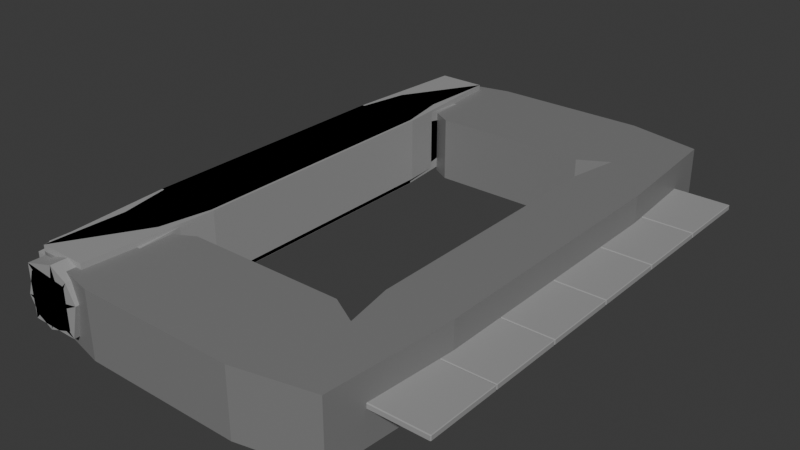 # Source: road.blend  (saved by Blender 4.0.36; exported with 4.5.12 LTS)
import bpy
from mathutils import Matrix  # noqa: F401  (used for matrix-valued properties, if any)

bpy.ops.wm.read_factory_settings(use_empty=True)
scene = bpy.context.scene
scene.name = 'Scene'

# ---- collections
col_collection = bpy.data.collections.new('Collection'); scene.collection.children.link(col_collection)

# ---- materials (node trees are filled in below, after node groups)
mat_material_002 = bpy.data.materials.new('Material.002')
mat_material_002.use_transparent_shadow = False
mat_material_001 = bpy.data.materials.new('Material.001')
mat_material_001.use_transparent_shadow = False

# ---- material node trees
mat_material_002.use_nodes = True; mat_material_002.node_tree.nodes.clear()
_N = mat_material_002.node_tree.nodes; _L = mat_material_002.node_tree.links
n0 = _N.new('ShaderNodeBsdfPrincipled'); n0.name = 'Principled BSDF'; n0.location = (10, 300)
n0.inputs[0].default_value = (0.2161, 0.2161, 0.2161, 1.0)
n0.inputs[3].default_value = 1.45
n1 = _N.new('ShaderNodeOutputMaterial'); n1.name = 'Material Output'; n1.location = (300, 300)
_L.new(n0.outputs[0], n1.inputs[0])
n1.is_active_output = True
mat_material_001.use_nodes = True; mat_material_001.node_tree.nodes.clear()
_N = mat_material_001.node_tree.nodes; _L = mat_material_001.node_tree.links
n0 = _N.new('ShaderNodeBsdfPrincipled'); n0.name = 'Principled BSDF'; n0.location = (10, 300)
n0.inputs[0].default_value = (0.3423, 0.3423, 0.3423, 1.0)
n0.inputs[3].default_value = 1.45
n1 = _N.new('ShaderNodeOutputMaterial'); n1.name = 'Material Output'; n1.location = (300, 300)
_L.new(n0.outputs[0], n1.inputs[0])
n1.is_active_output = True

# ---- world
world_world = bpy.data.worlds.new('World'); scene.world = world_world
world_world.use_nodes = True; world_world.node_tree.nodes.clear()
_N = world_world.node_tree.nodes; _L = world_world.node_tree.links
n0 = _N.new('ShaderNodeOutputWorld'); n0.name = 'World Output'; n0.location = (300, 300)
n1 = _N.new('ShaderNodeBackground'); n1.name = 'Background'; n1.location = (10, 300)
n1.inputs[0].default_value = (0.05088, 0.05088, 0.05088, 1.0)
_L.new(n1.outputs[0], n0.inputs[0])
n0.is_active_output = True
world_world.color = (0.05088, 0.05088, 0.05088)
world_world.use_sun_shadow = False
world_world.sun_shadow_jitter_overblur = 0.0

# ---- meshes
me_plane = bpy.data.meshes.new('Plane')
me_plane.from_pydata([(-1.0, -1.0, 0.0), (1.0, -1.0, 0.0), (-1.0, 1.0, 0.0), (1.0, 1.0, 0.0), (-1.0, -1.0, 0.002695), (1.0, -1.0, 0.002695), (-1.0, 1.0, 0.002695), (1.0, 1.0, 0.002695), (-0.9688, -1.0, 0.002695), (-0.9688, 1.0, 0.002695), (0.9688, 1.0, 0.002695), (0.9688, -1.0, 0.002695)], [], [(0, 1, 3, 2), (4, 6, 9, 8), (7, 5, 11, 10)])
_uv = me_plane.uv_layers.new(name='UVMap')
_uv.uv.foreach_set('vector', [0.0, 0.0, 1.0, 0.0, 1.0, 1.0, 0.0, 1.0, 0.0, 0.0, 0.0, 0.0, 0.0, 0.0, 0.0, 0.0, 0.0, 0.0, 0.0, 0.0, 0.0, 0.0, 0.0, 0.0])
me_plane.materials.append(mat_material_002)
me_plane.update()
me_plane_001 = bpy.data.meshes.new('Plane.001')
me_plane_001.from_pydata([(-1.0, -1.0, 0.04056), (1.0, -1.0, 0.04056), (-1.0, 1.0, 0.04056), (1.0, 1.0, 0.04056), (-1.629, -1.0, 0.04056), (-1.629, 1.0, 0.04056), (1.629, 1.0, 0.04056), (1.629, -1.0, 0.04056), (-1.0, -0.6667, 0.04056), (-1.0, -0.3333, 0.04056), (-1.0, 2.98e-08, 0.04056), (-1.0, 0.3333, 0.04056), (-1.0, 0.6667, 0.04056), (1.0, 0.6667, 0.04056), (1.0, 0.3333, 0.04056), (1.0, -2.98e-08, 0.04056), (1.0, -0.3333, 0.04056), (1.0, -0.6667, 0.04056), (-1.629, -0.6667, 0.04056), (-1.629, -0.3333, 0.04056), (-1.629, 2.98e-08, 0.04056), (-1.629, 0.3333, 0.04056), (-1.629, 0.6667, 0.04056), (1.629, 0.6667, 0.04056), (1.629, 0.3333, 0.04056), (1.629, -2.98e-08, 0.04056), (1.629, -0.3333, 0.04056), (1.629, -0.6667, 0.04056)], [], [(8, 0, 4, 18), (13, 3, 6, 23), (1, 17, 27, 7), (17, 16, 26, 27), (16, 15, 25, 26), (15, 14, 24, 25), (14, 13, 23, 24), (2, 12, 22, 5), (12, 11, 21, 22), (11, 10, 20, 21), (10, 9, 19, 20), (9, 8, 18, 19)])
_uv = me_plane_001.uv_layers.new(name='UVMap')
_uv.uv.foreach_set('vector', [0.0, 0.0, 0.0, 0.0, 0.0, 0.0, 0.0, 0.0, 0.0, 0.0, 0.0, 0.0, 0.0, 0.0, 0.0, 0.0, 0.0, 0.0, 0.0, 0.0, 0.0, 0.0, 0.0, 0.0, 0.0, 0.0, 0.0, 0.0, 0.0, 0.0, 0.0, 0.0, 0.0, 0.0, 0.0, 0.0, 0.0, 0.0, 0.0, 0.0, 0.0, 0.0, 0.0, 0.0, 0.0, 0.0, 0.0, 0.0, 0.0, 0.0, 0.0, 0.0, 0.0, 0.0, 0.0, 0.0, 0.0, 0.0, 0.0, 0.0, 0.0, 0.0, 0.0, 0.0, 0.0, 0.0, 0.0, 0.0, 0.0, 0.0, 0.0, 0.0, 0.0, 0.0, 0.0, 0.0, 0.0, 0.0, 0.0, 0.0, 0.0, 0.0, 0.0, 0.0, 0.0, 0.0, 0.0, 0.0, 0.0, 0.0, 0.0, 0.0, 0.0, 0.0, 0.0, 0.0])
me_plane_001.materials.append(mat_material_001)
me_plane_001.update()
me_plane_002 = bpy.data.meshes.new('Plane.002')
me_plane_002.from_pydata([(-1.0, -1.0, 0.04399), (1.0, -1.0, 0.04399), (-1.0, 1.0, 0.04399), (1.0, 1.0, 0.04399), (-1.0, -1.0, 0.002695), (1.0, -1.0, 0.002695), (-1.0, 1.0, 0.002695), (1.0, 1.0, 0.002695), (-0.9688, -1.0, 0.002695), (-0.9688, 1.0, 0.002695), (0.9688, 1.0, 0.002695), (0.9688, -1.0, 0.002695), (-0.9688, -1.0, 0.03268), (-0.9801, -1.0, 0.04399), (-0.9721, -1.0, 0.04068), (-0.9801, 1.0, 0.04399), (-0.9688, 1.0, 0.03268), (-0.9721, 1.0, 0.04068), (0.9688, 1.0, 0.03268), (0.9801, 1.0, 0.04399), (0.9721, 1.0, 0.04068), (0.9801, -1.0, 0.04399), (0.9688, -1.0, 0.03268), (0.9721, -1.0, 0.04068)], [], [(1, 5, 7, 3), (2, 6, 4, 0), (3, 7, 10, 18, 20, 19), (0, 4, 8, 12, 14, 13), (1, 3, 19, 21), (16, 12, 8, 9), (6, 2, 15, 17, 16, 9), (5, 1, 21, 23, 22, 11), (22, 18, 10, 11), (12, 16, 17, 14), (14, 17, 15, 13), (18, 22, 23, 20), (20, 23, 21, 19), (2, 0, 13, 15)])
_uv = me_plane_002.uv_layers.new(name='UVMap')
_uv.uv.foreach_set('vector', [0.0, 0.0, 0.0, 0.0, 0.0, 0.0, 0.0, 0.0, 0.0, 0.0, 0.0, 0.0, 0.0, 0.0, 0.0, 0.0, 0.0, 0.0, 0.0, 0.0, 0.0, 0.0, 0.0, 0.0, 0.0, 0.0, 0.0, 0.0, 0.0, 0.0, 0.0, 0.0, 0.0, 0.0, 0.0, 0.0, 0.0, 0.0, 0.0, 0.0, 0.0, 0.0, 0.0, 0.0, 0.0, 0.0, 0.0, 0.0, 0.0, 0.0, 0.0, 0.0, 0.0, 0.0, 0.0, 0.0, 0.0, 0.0, 0.0, 0.0, 0.0, 0.0, 0.0, 0.0, 0.0, 0.0, 0.0, 0.0, 0.0, 0.0, 0.0, 0.0, 0.0, 0.0, 0.0, 0.0, 0.0, 0.0, 0.0, 0.0, 0.0, 0.0, 0.0, 0.0, 0.0, 0.0, 0.0, 0.0, 0.0, 0.0, 0.0, 0.0, 0.0, 0.0, 0.0, 0.0, 0.0, 0.0, 0.0, 0.0, 0.0, 0.0, 0.0, 0.0, 0.0, 0.0, 0.0, 0.0, 0.0, 0.0, 0.0, 0.0, 0.0, 0.0, 0.0, 0.0, 0.0, 0.0, 0.0, 0.0, 0.0, 0.0, 0.0, 0.0, 0.0, 0.0, 0.0, 0.0])
me_plane_002.materials.append(mat_material_001)
me_plane_002.update()

# ---- objects
ob_plane = bpy.data.objects.new('Plane', me_plane)
ob_plane_001 = bpy.data.objects.new('Plane.001', me_plane_001)
ob_plane_002 = bpy.data.objects.new('Plane.002', me_plane_002)

# ---- transforms, parenting, visibility, modifiers, constraints
ob_plane.location = (0.0, 0.0, 0.0)
ob_plane.scale = (1.0, 1.714, 1.0)
_m = ob_plane.modifiers.new('EdgeSplit', 'EDGE_SPLIT')
_m.split_angle = 0.0
_m = ob_plane.modifiers.new('Skin', 'SKIN')
ob_plane_001.location = (0.0, 0.0, 0.00303)
ob_plane_001.scale = (1.0, 1.714, 1.0)
_m = ob_plane_001.modifiers.new('EdgeSplit', 'EDGE_SPLIT')
_m.split_angle = 0.0
_m = ob_plane_001.modifiers.new('Solidify', 'SOLIDIFY')
_m.thickness = -0.04
_m = ob_plane_001.modifiers.new('Bevel', 'BEVEL')
_m.width = 0.004
_m.width_pct = 0.004
ob_plane_002.location = (0.0, 0.0, 0.0)
ob_plane_002.scale = (1.0, 1.714, 1.0)
_m = ob_plane_002.modifiers.new('EdgeSplit', 'EDGE_SPLIT')
_m.split_angle = 0.0
_m = ob_plane_002.modifiers.new('Skin', 'SKIN')

# ---- collection membership
col_collection.objects.link(ob_plane)
col_collection.objects.link(ob_plane_001)
col_collection.objects.link(ob_plane_002)

# ---- scene / render settings (as saved in the file)
scene.frame_start = 1; scene.frame_end = 250; scene.frame_set(1)
scene.render.engine = 'BLENDER_EEVEE_NEXT'
scene.cycles.sampling_pattern = 'TABULATED_SOBOL'
bpy.context.view_layer.update()

# ---- added for rendering (the .blend has no active camera and no usable light): camera, sun
cam_auto = bpy.data.cameras.new('AutoCamera')
cam_auto.lens = 50.0
cam_auto.sensor_width = 36.0
cam_auto.clip_end = 1000.0
ob_auto_camera = bpy.data.objects.new('AutoCamera', cam_auto)
scene.collection.objects.link(ob_auto_camera)
ob_auto_camera.location = (4.37564, -5.25077, 3.52251)
ob_auto_camera.rotation_euler = (1.09748, -7.21219e-08, 0.694738)
scene.camera = ob_auto_camera
light_auto_sun = bpy.data.lights.new('AutoSun', 'SUN')
light_auto_sun.energy = 3.0
light_auto_sun.angle = 0.0523599
ob_auto_sun = bpy.data.objects.new('AutoSun', light_auto_sun)
scene.collection.objects.link(ob_auto_sun)
ob_auto_sun.rotation_euler = (0.872665, 0.174533, 0.523599)
bpy.context.view_layer.update()
